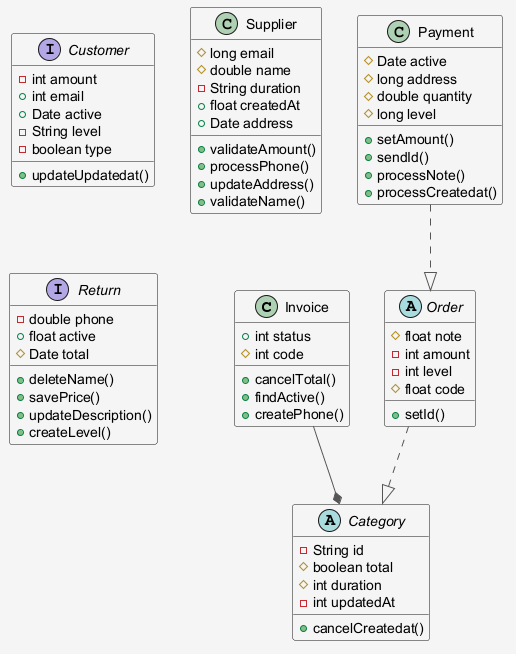

The diagram above was rendered by PlantUML. Its source (embedded in the PNG):
@startuml
skinparam shadowing false
skinparam backgroundColor #F5F5F5
skinparam ArrowColor #555555
class Invoice {
  +int status
  #int code
  +cancelTotal()
  +findActive()
  +createPhone()
}
interface Customer {
  -int amount
  +int email
  +Date active
  -String level
  -boolean type
  +updateUpdatedat()
}
class Supplier {
  #long email
  #double name
  -String duration
  +float createdAt
  +Date address
  +validateAmount()
  +processPhone()
  +updateAddress()
  +validateName()
}
abstract class Category {
  -String id
  #boolean total
  #int duration
  -int updatedAt
  +cancelCreatedat()
}
class Payment {
  #Date active
  #long address
  #double quantity
  #long level
  +setAmount()
  +sendId()
  +processNote()
  +processCreatedat()
}
interface Return {
  -double phone
  +float active
  #Date total
  +deleteName()
  +savePrice()
  +updateDescription()
  +createLevel()
}
abstract class Order {
  #float note
  -int amount
  -int level
  #float code
  +setId()
}
Invoice --* Category
Order ..|> Category
Payment ..|> Order
@enduml